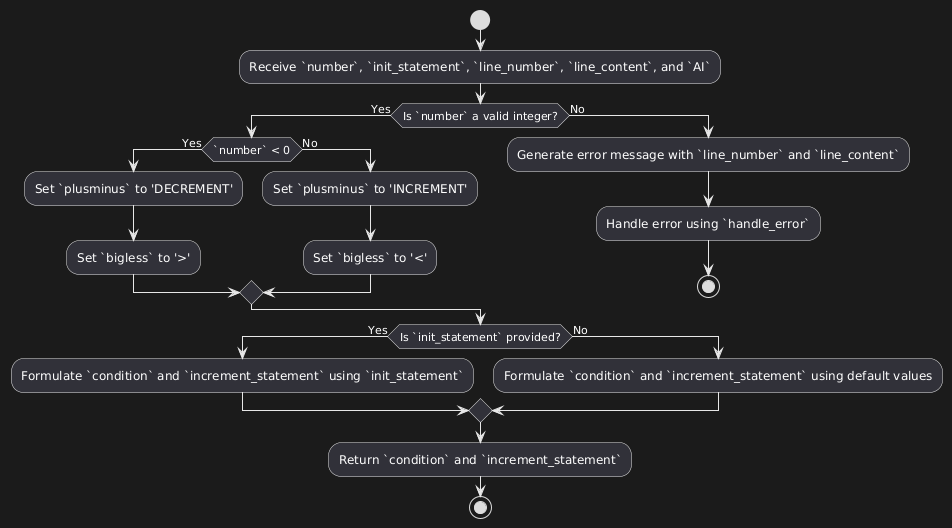

The diagram above was rendered by PlantUML. Its source (embedded in the PNG):
@startuml
start
:Receive `number`, `init_statement`, `line_number`, `line_content`, and `AI`;

if (Is `number` a valid integer?) then (Yes)
    if (`number` < 0) then (Yes)
        :Set `plusminus` to 'DECREMENT';
        :Set `bigless` to '>';
    else (No)
        :Set `plusminus` to 'INCREMENT';
        :Set `bigless` to '<';
    endif
else (No)
    :Generate error message with `line_number` and `line_content`;
    :Handle error using `handle_error`;
    stop
endif

if (Is `init_statement` provided?) then (Yes)
    :Formulate `condition` and `increment_statement` using `init_statement`;
else (No)
    :Formulate `condition` and `increment_statement` using default values;
endif

:Return `condition` and `increment_statement`;
stop
@enduml